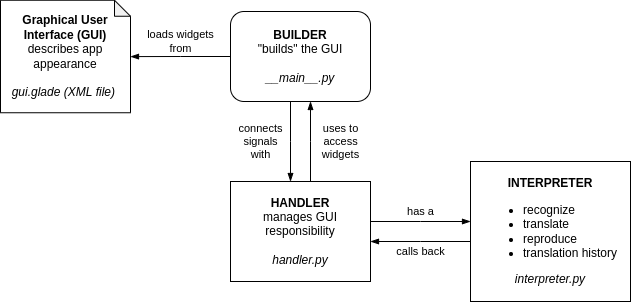

The diagram above was exported from draw.io. Its source (the exported page's mxGraphModel, read from the mxfile embedded in the PNG):
<mxGraphModel dx="1085" dy="702" grid="1" gridSize="10" guides="1" tooltips="1" connect="1" arrows="1" fold="1" page="1" pageScale="1" pageWidth="850" pageHeight="1100" math="0" shadow="0">
  <root>
    <mxCell id="0" />
    <mxCell id="1" parent="0" />
    <mxCell id="Hew4JzEKk9chalGM8AGG-1" value="&lt;b&gt;Graphical User Interface (GUI)&lt;/b&gt;&lt;br&gt;describes app appearance&lt;br&gt;&lt;br&gt;&lt;i&gt;gui.glade (XML file)&amp;nbsp;&lt;/i&gt;" style="shape=note;whiteSpace=wrap;html=1;backgroundOutline=1;darkOpacity=0.05;size=16;" parent="1" vertex="1">
      <mxGeometry x="90" y="98.75" width="130" height="112.5" as="geometry" />
    </mxCell>
    <mxCell id="Hew4JzEKk9chalGM8AGG-15" value="uses to&lt;br&gt;access&lt;br&gt;widgets" style="edgeStyle=orthogonalEdgeStyle;shape=connector;rounded=0;orthogonalLoop=1;jettySize=auto;html=1;labelBackgroundColor=default;labelBorderColor=none;strokeColor=default;fontFamily=Helvetica;fontSize=11;fontColor=default;endArrow=blockThin;endFill=1;" parent="1" source="Hew4JzEKk9chalGM8AGG-5" target="Hew4JzEKk9chalGM8AGG-10" edge="1">
      <mxGeometry y="-30" relative="1" as="geometry">
        <Array as="points">
          <mxPoint x="400" y="240" />
          <mxPoint x="400" y="240" />
        </Array>
        <mxPoint as="offset" />
      </mxGeometry>
    </mxCell>
    <mxCell id="Hew4JzEKk9chalGM8AGG-16" value="has a" style="edgeStyle=orthogonalEdgeStyle;shape=connector;rounded=0;orthogonalLoop=1;jettySize=auto;html=1;labelBackgroundColor=default;labelBorderColor=none;strokeColor=default;fontFamily=Helvetica;fontSize=11;fontColor=default;endArrow=blockThin;endFill=1;" parent="1" source="Hew4JzEKk9chalGM8AGG-5" target="Hew4JzEKk9chalGM8AGG-7" edge="1">
      <mxGeometry x="0.0008" y="10" relative="1" as="geometry">
        <Array as="points">
          <mxPoint x="510" y="320" />
          <mxPoint x="510" y="320" />
        </Array>
        <mxPoint as="offset" />
      </mxGeometry>
    </mxCell>
    <mxCell id="Hew4JzEKk9chalGM8AGG-5" value="&lt;b&gt;HANDLER&lt;/b&gt;&lt;br&gt;manages GUI responsibility&lt;br&gt;&lt;br&gt;&lt;div style=&quot;&quot;&gt;&lt;span style=&quot;background-color: initial;&quot;&gt;&lt;i&gt;handler.py&lt;/i&gt;&lt;/span&gt;&lt;/div&gt;" style="rounded=0;whiteSpace=wrap;html=1;" parent="1" vertex="1">
      <mxGeometry x="320" y="280" width="140" height="100" as="geometry" />
    </mxCell>
    <mxCell id="Hew4JzEKk9chalGM8AGG-17" value="calls back" style="edgeStyle=orthogonalEdgeStyle;shape=connector;rounded=0;orthogonalLoop=1;jettySize=auto;html=1;labelBackgroundColor=default;labelBorderColor=none;strokeColor=default;fontFamily=Helvetica;fontSize=11;fontColor=default;endArrow=blockThin;endFill=1;" parent="1" source="Hew4JzEKk9chalGM8AGG-7" target="Hew4JzEKk9chalGM8AGG-5" edge="1">
      <mxGeometry x="-0.0008" y="10" relative="1" as="geometry">
        <Array as="points">
          <mxPoint x="510" y="340" />
          <mxPoint x="510" y="340" />
        </Array>
        <mxPoint as="offset" />
      </mxGeometry>
    </mxCell>
    <mxCell id="Hew4JzEKk9chalGM8AGG-7" value="&lt;b&gt;INTERPRETER&lt;/b&gt;&lt;br&gt;&lt;div style=&quot;text-align: left;&quot;&gt;&lt;ul&gt;&lt;li&gt;&lt;span style=&quot;background-color: initial;&quot;&gt;recognize&lt;/span&gt;&lt;/li&gt;&lt;li&gt;&lt;span style=&quot;background-color: initial;&quot;&gt;translate&lt;/span&gt;&lt;/li&gt;&lt;li&gt;&lt;span style=&quot;background-color: initial;&quot;&gt;reproduce&lt;/span&gt;&lt;/li&gt;&lt;li&gt;&lt;span style=&quot;background-color: initial;&quot;&gt;translation history&lt;/span&gt;&lt;/li&gt;&lt;/ul&gt;&lt;/div&gt;&lt;div style=&quot;&quot;&gt;&lt;i&gt;interpreter.py&lt;/i&gt;&lt;/div&gt;" style="rounded=0;whiteSpace=wrap;html=1;" parent="1" vertex="1">
      <mxGeometry x="560" y="260" width="160" height="140" as="geometry" />
    </mxCell>
    <mxCell id="Hew4JzEKk9chalGM8AGG-12" value="loads widgets&lt;br&gt;from" style="edgeStyle=orthogonalEdgeStyle;rounded=0;orthogonalLoop=1;jettySize=auto;html=1;labelBorderColor=none;endArrow=blockThin;endFill=1;" parent="1" source="Hew4JzEKk9chalGM8AGG-10" target="Hew4JzEKk9chalGM8AGG-1" edge="1">
      <mxGeometry y="-15" relative="1" as="geometry">
        <mxPoint as="offset" />
      </mxGeometry>
    </mxCell>
    <mxCell id="Hew4JzEKk9chalGM8AGG-14" value="connects&lt;br&gt;signals&lt;br&gt;with" style="edgeStyle=orthogonalEdgeStyle;shape=connector;rounded=0;orthogonalLoop=1;jettySize=auto;html=1;labelBackgroundColor=default;labelBorderColor=none;strokeColor=default;fontFamily=Helvetica;fontSize=11;fontColor=default;endArrow=blockThin;endFill=1;" parent="1" source="Hew4JzEKk9chalGM8AGG-10" target="Hew4JzEKk9chalGM8AGG-5" edge="1">
      <mxGeometry y="-30" relative="1" as="geometry">
        <Array as="points">
          <mxPoint x="380" y="240" />
          <mxPoint x="380" y="240" />
        </Array>
        <mxPoint as="offset" />
      </mxGeometry>
    </mxCell>
    <mxCell id="Hew4JzEKk9chalGM8AGG-10" value="&lt;b&gt;BUILDER&lt;/b&gt;&lt;br&gt;&quot;builds&quot; the GUI&lt;br&gt;&lt;br&gt;&lt;div&gt;&lt;span style=&quot;background-color: initial;&quot;&gt;&lt;i&gt;__main__.py&lt;/i&gt;&lt;/span&gt;&lt;/div&gt;" style="rounded=1;whiteSpace=wrap;html=1;" parent="1" vertex="1">
      <mxGeometry x="320" y="110" width="140" height="90" as="geometry" />
    </mxCell>
  </root>
</mxGraphModel>